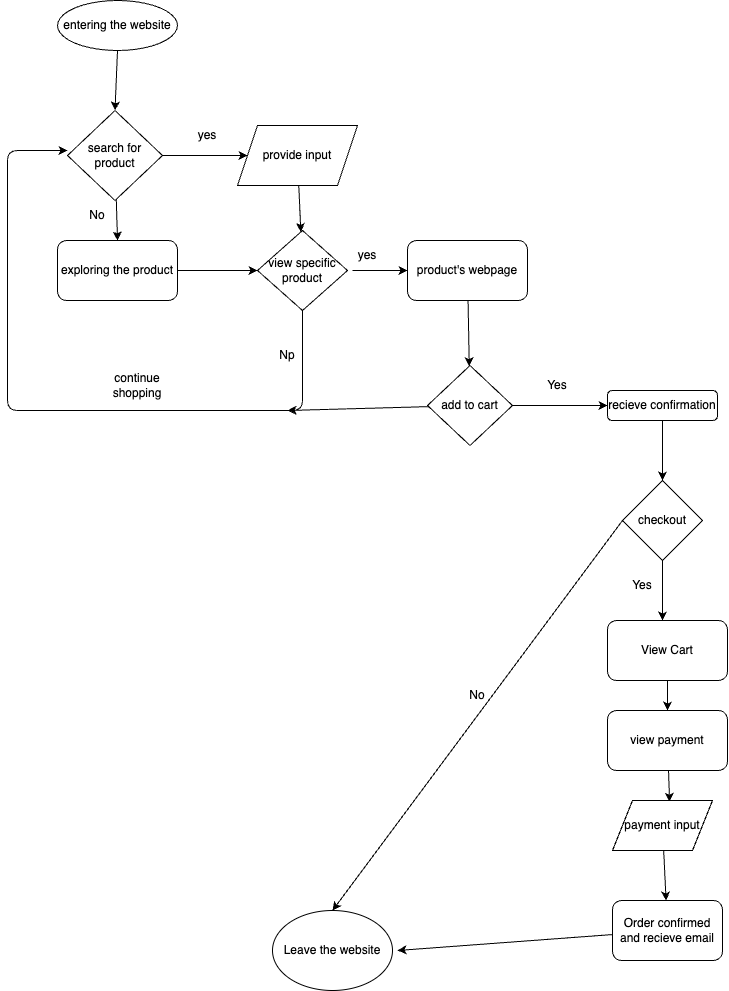

The diagram above was exported from draw.io. Its source (the exported page's mxGraphModel, read from the mxfile embedded in the PNG):
<mxGraphModel dx="554" dy="666" grid="1" gridSize="10" guides="1" tooltips="1" connect="1" arrows="1" fold="1" page="1" pageScale="1" pageWidth="850" pageHeight="1100" math="0" shadow="0">
  <root>
    <mxCell id="0" />
    <mxCell id="1" parent="0" />
    <mxCell id="58" style="edgeStyle=none;html=1;" parent="1" source="10" target="55" edge="1">
      <mxGeometry relative="1" as="geometry" />
    </mxCell>
    <mxCell id="66" style="edgeStyle=none;html=1;entryX=0.5;entryY=0;entryDx=0;entryDy=0;" parent="1" source="10" target="63" edge="1">
      <mxGeometry relative="1" as="geometry" />
    </mxCell>
    <mxCell id="10" value="search for product" style="rhombus;whiteSpace=wrap;html=1;" parent="1" vertex="1">
      <mxGeometry x="100" y="140" width="95" height="90" as="geometry" />
    </mxCell>
    <mxCell id="38" value="" style="edgeStyle=none;html=1;" parent="1" edge="1">
      <mxGeometry relative="1" as="geometry">
        <mxPoint x="570" y="180" as="sourcePoint" />
        <mxPoint x="570" y="180" as="targetPoint" />
      </mxGeometry>
    </mxCell>
    <mxCell id="60" style="edgeStyle=none;html=1;entryX=0.5;entryY=0;entryDx=0;entryDy=0;exitX=0.5;exitY=1;exitDx=0;exitDy=0;" parent="1" source="64" target="10" edge="1">
      <mxGeometry relative="1" as="geometry">
        <mxPoint x="150" y="90" as="sourcePoint" />
      </mxGeometry>
    </mxCell>
    <mxCell id="69" style="edgeStyle=none;html=1;" parent="1" source="55" target="68" edge="1">
      <mxGeometry relative="1" as="geometry" />
    </mxCell>
    <mxCell id="55" value="provide input" style="shape=parallelogram;perimeter=parallelogramPerimeter;whiteSpace=wrap;html=1;fixedSize=1;" parent="1" vertex="1">
      <mxGeometry x="270" y="155" width="120" height="60" as="geometry" />
    </mxCell>
    <mxCell id="62" value="yes" style="text;html=1;strokeColor=none;fillColor=none;align=center;verticalAlign=middle;whiteSpace=wrap;rounded=0;" parent="1" vertex="1">
      <mxGeometry x="210" y="150" width="60" height="30" as="geometry" />
    </mxCell>
    <mxCell id="70" style="edgeStyle=none;html=1;entryX=0;entryY=0.5;entryDx=0;entryDy=0;" parent="1" source="63" target="68" edge="1">
      <mxGeometry relative="1" as="geometry" />
    </mxCell>
    <mxCell id="63" value="exploring the product" style="rounded=1;whiteSpace=wrap;html=1;" parent="1" vertex="1">
      <mxGeometry x="90" y="270" width="120" height="60" as="geometry" />
    </mxCell>
    <mxCell id="64" value="entering the website" style="ellipse;whiteSpace=wrap;html=1;" parent="1" vertex="1">
      <mxGeometry x="90" y="30" width="120" height="50" as="geometry" />
    </mxCell>
    <mxCell id="110" style="edgeStyle=none;html=1;" parent="1" source="68" edge="1">
      <mxGeometry relative="1" as="geometry">
        <mxPoint x="100" y="180" as="targetPoint" />
        <Array as="points">
          <mxPoint x="335" y="440" />
          <mxPoint x="40" y="440" />
          <mxPoint x="40" y="180" />
        </Array>
      </mxGeometry>
    </mxCell>
    <mxCell id="68" value="view specific product" style="rhombus;whiteSpace=wrap;html=1;" parent="1" vertex="1">
      <mxGeometry x="290" y="260" width="90" height="80" as="geometry" />
    </mxCell>
    <mxCell id="71" value="No" style="text;html=1;strokeColor=none;fillColor=none;align=center;verticalAlign=middle;whiteSpace=wrap;rounded=0;" parent="1" vertex="1">
      <mxGeometry x="100" y="230" width="60" height="30" as="geometry" />
    </mxCell>
    <mxCell id="112" style="edgeStyle=none;html=1;" parent="1" source="75" target="78" edge="1">
      <mxGeometry relative="1" as="geometry">
        <mxPoint x="510" y="410" as="targetPoint" />
      </mxGeometry>
    </mxCell>
    <mxCell id="124" style="edgeStyle=none;html=1;" edge="1" parent="1" source="75">
      <mxGeometry relative="1" as="geometry">
        <mxPoint x="320" y="440" as="targetPoint" />
      </mxGeometry>
    </mxCell>
    <mxCell id="75" value="add to cart" style="rhombus;whiteSpace=wrap;html=1;" parent="1" vertex="1">
      <mxGeometry x="460" y="395" width="85" height="80" as="geometry" />
    </mxCell>
    <mxCell id="108" style="edgeStyle=none;html=1;exitX=0.25;exitY=1;exitDx=0;exitDy=0;" parent="1" source="77" edge="1">
      <mxGeometry relative="1" as="geometry">
        <mxPoint x="440" y="300" as="targetPoint" />
      </mxGeometry>
    </mxCell>
    <mxCell id="77" value="yes" style="text;html=1;strokeColor=none;fillColor=none;align=center;verticalAlign=middle;whiteSpace=wrap;rounded=0;" parent="1" vertex="1">
      <mxGeometry x="370" y="270" width="60" height="30" as="geometry" />
    </mxCell>
    <mxCell id="125" style="edgeStyle=none;html=1;entryX=0.5;entryY=0;entryDx=0;entryDy=0;" edge="1" parent="1" source="78" target="88">
      <mxGeometry relative="1" as="geometry" />
    </mxCell>
    <mxCell id="78" value="recieve confirmation" style="rounded=1;whiteSpace=wrap;html=1;" parent="1" vertex="1">
      <mxGeometry x="640" y="420" width="110" height="30" as="geometry" />
    </mxCell>
    <mxCell id="126" style="edgeStyle=none;html=1;" edge="1" parent="1" source="88">
      <mxGeometry relative="1" as="geometry">
        <mxPoint x="695" y="650" as="targetPoint" />
      </mxGeometry>
    </mxCell>
    <mxCell id="128" style="edgeStyle=none;html=1;entryX=0.5;entryY=0;entryDx=0;entryDy=0;exitX=0;exitY=0.5;exitDx=0;exitDy=0;" edge="1" parent="1" source="88" target="95">
      <mxGeometry relative="1" as="geometry">
        <mxPoint x="650" y="560" as="sourcePoint" />
      </mxGeometry>
    </mxCell>
    <mxCell id="88" value="checkout" style="rhombus;whiteSpace=wrap;html=1;" parent="1" vertex="1">
      <mxGeometry x="655" y="510" width="80" height="80" as="geometry" />
    </mxCell>
    <mxCell id="95" value="Leave the website" style="ellipse;whiteSpace=wrap;html=1;" parent="1" vertex="1">
      <mxGeometry x="305" y="940" width="120" height="80" as="geometry" />
    </mxCell>
    <mxCell id="98" style="edgeStyle=none;html=1;entryX=0.5;entryY=0;entryDx=0;entryDy=0;" parent="1" source="96" target="97" edge="1">
      <mxGeometry relative="1" as="geometry" />
    </mxCell>
    <mxCell id="96" value="View Cart" style="rounded=1;whiteSpace=wrap;html=1;" parent="1" vertex="1">
      <mxGeometry x="640" y="650" width="120" height="60" as="geometry" />
    </mxCell>
    <mxCell id="100" style="edgeStyle=none;html=1;entryX=0.571;entryY=0.025;entryDx=0;entryDy=0;entryPerimeter=0;" parent="1" source="97" target="99" edge="1">
      <mxGeometry relative="1" as="geometry" />
    </mxCell>
    <mxCell id="97" value="view payment" style="rounded=1;whiteSpace=wrap;html=1;" parent="1" vertex="1">
      <mxGeometry x="640" y="740" width="120" height="60" as="geometry" />
    </mxCell>
    <mxCell id="103" style="edgeStyle=none;html=1;" parent="1" source="99" target="101" edge="1">
      <mxGeometry relative="1" as="geometry" />
    </mxCell>
    <mxCell id="99" value="payment input" style="shape=parallelogram;perimeter=parallelogramPerimeter;whiteSpace=wrap;html=1;fixedSize=1;" parent="1" vertex="1">
      <mxGeometry x="645" y="830" width="100" height="50" as="geometry" />
    </mxCell>
    <mxCell id="132" style="edgeStyle=none;html=1;" edge="1" parent="1" source="101">
      <mxGeometry relative="1" as="geometry">
        <mxPoint x="430" y="979.9999999999998" as="targetPoint" />
      </mxGeometry>
    </mxCell>
    <mxCell id="101" value="Order confirmed and recieve email" style="rounded=1;whiteSpace=wrap;html=1;" parent="1" vertex="1">
      <mxGeometry x="645" y="930" width="110" height="60" as="geometry" />
    </mxCell>
    <mxCell id="122" value="" style="edgeStyle=none;html=1;" edge="1" parent="1" source="109" target="75">
      <mxGeometry relative="1" as="geometry" />
    </mxCell>
    <mxCell id="109" value="product's webpage" style="rounded=1;whiteSpace=wrap;html=1;" parent="1" vertex="1">
      <mxGeometry x="440" y="270" width="120" height="60" as="geometry" />
    </mxCell>
    <mxCell id="111" value="continue shopping" style="text;html=1;strokeColor=none;fillColor=none;align=center;verticalAlign=middle;whiteSpace=wrap;rounded=0;" parent="1" vertex="1">
      <mxGeometry x="140" y="400" width="60" height="30" as="geometry" />
    </mxCell>
    <mxCell id="123" value="Yes" style="text;html=1;strokeColor=none;fillColor=none;align=center;verticalAlign=middle;whiteSpace=wrap;rounded=0;" vertex="1" parent="1">
      <mxGeometry x="560" y="400" width="60" height="30" as="geometry" />
    </mxCell>
    <mxCell id="127" value="Yes" style="text;html=1;strokeColor=none;fillColor=none;align=center;verticalAlign=middle;whiteSpace=wrap;rounded=0;" vertex="1" parent="1">
      <mxGeometry x="645" y="600" width="60" height="30" as="geometry" />
    </mxCell>
    <mxCell id="129" value="No" style="text;html=1;strokeColor=none;fillColor=none;align=center;verticalAlign=middle;whiteSpace=wrap;rounded=0;" vertex="1" parent="1">
      <mxGeometry x="480" y="710" width="60" height="30" as="geometry" />
    </mxCell>
    <mxCell id="130" value="Np" style="text;html=1;strokeColor=none;fillColor=none;align=center;verticalAlign=middle;whiteSpace=wrap;rounded=0;" vertex="1" parent="1">
      <mxGeometry x="290" y="370" width="60" height="30" as="geometry" />
    </mxCell>
  </root>
</mxGraphModel>